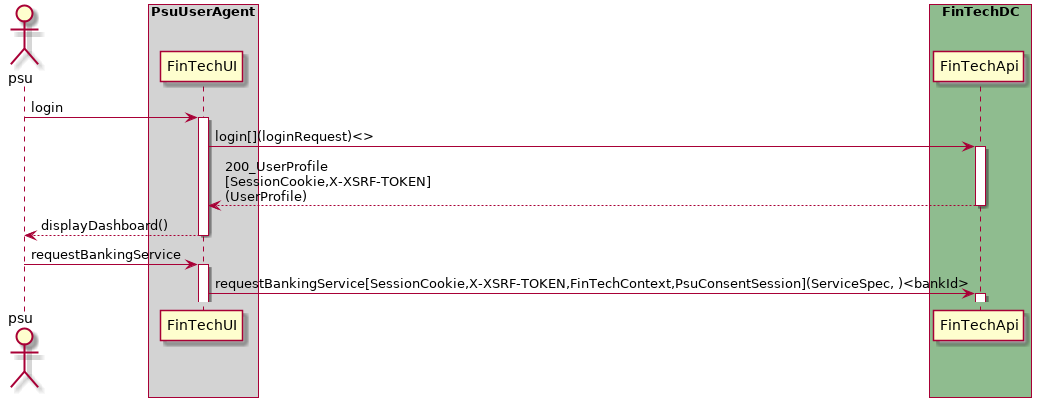

The diagram above was rendered by PlantUML. Its source (embedded in the PNG):
@startuml

actor psu

box "PsuUserAgent" #LightGray
    participant "FinTechUI" as FinTechUI
end box
box "FinTechDC" #DarkSeaGreen
    participant "FinTechApi" as FinTechApi
end box
box "TppDC" #LightGray

end box
box "AspspDC" #LightSkyBlue
end box

psu -> FinTechUI ++ : login
FinTechUI -> FinTechApi ++ : login[](loginRequest)<>
return 200_UserProfile\n[SessionCookie,X-XSRF-TOKEN]\n(UserProfile)
return displayDashboard()

psu -> FinTechUI ++ : requestBankingService
FinTechUI -> FinTechApi ++ : requestBankingService[SessionCookie,X-XSRF-TOKEN,FinTechContext,PsuConsentSession](ServiceSpec, )<bankId>
@enduml